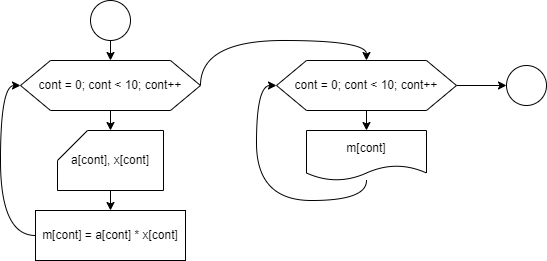

The diagram above was exported from draw.io. Its source (the exported page's mxGraphModel, read from the mxfile embedded in the PNG):
<mxGraphModel dx="913" dy="583" grid="1" gridSize="10" guides="1" tooltips="1" connect="1" arrows="1" fold="1" page="1" pageScale="1" pageWidth="827" pageHeight="1169" math="0" shadow="0">
  <root>
    <mxCell id="0" />
    <mxCell id="1" parent="0" />
    <mxCell id="RPA39nmZ9XfZSb4JxSTU-10" style="edgeStyle=orthogonalEdgeStyle;rounded=0;orthogonalLoop=1;jettySize=auto;html=1;exitX=0.5;exitY=1;exitDx=0;exitDy=0;entryX=0.5;entryY=0;entryDx=0;entryDy=0;" edge="1" parent="1" source="RPA39nmZ9XfZSb4JxSTU-1" target="RPA39nmZ9XfZSb4JxSTU-2">
      <mxGeometry relative="1" as="geometry" />
    </mxCell>
    <mxCell id="RPA39nmZ9XfZSb4JxSTU-1" value="" style="ellipse;whiteSpace=wrap;html=1;aspect=fixed;" vertex="1" parent="1">
      <mxGeometry x="394" y="10" width="40" height="40" as="geometry" />
    </mxCell>
    <mxCell id="RPA39nmZ9XfZSb4JxSTU-7" style="edgeStyle=orthogonalEdgeStyle;rounded=0;orthogonalLoop=1;jettySize=auto;html=1;exitX=1;exitY=0.5;exitDx=0;exitDy=0;entryX=0.5;entryY=0;entryDx=0;entryDy=0;curved=1;" edge="1" parent="1" source="RPA39nmZ9XfZSb4JxSTU-2" target="RPA39nmZ9XfZSb4JxSTU-6">
      <mxGeometry relative="1" as="geometry">
        <Array as="points">
          <mxPoint x="504" y="50" />
          <mxPoint x="670" y="50" />
        </Array>
      </mxGeometry>
    </mxCell>
    <mxCell id="RPA39nmZ9XfZSb4JxSTU-2" value="cont = 0; cont &amp;lt; 10; cont++" style="shape=hexagon;perimeter=hexagonPerimeter2;whiteSpace=wrap;html=1;fixedSize=1;size=30;" vertex="1" parent="1">
      <mxGeometry x="324" y="70" width="180" height="50" as="geometry" />
    </mxCell>
    <mxCell id="RPA39nmZ9XfZSb4JxSTU-12" style="edgeStyle=orthogonalEdgeStyle;rounded=0;orthogonalLoop=1;jettySize=auto;html=1;exitX=0.5;exitY=1;exitDx=0;exitDy=0;exitPerimeter=0;entryX=0.5;entryY=0;entryDx=0;entryDy=0;" edge="1" parent="1" source="RPA39nmZ9XfZSb4JxSTU-3" target="RPA39nmZ9XfZSb4JxSTU-4">
      <mxGeometry relative="1" as="geometry" />
    </mxCell>
    <mxCell id="RPA39nmZ9XfZSb4JxSTU-3" value="a[cont], x[cont]" style="shape=card;whiteSpace=wrap;html=1;" vertex="1" parent="1">
      <mxGeometry x="361" y="140" width="106" height="60" as="geometry" />
    </mxCell>
    <mxCell id="RPA39nmZ9XfZSb4JxSTU-5" style="edgeStyle=orthogonalEdgeStyle;rounded=0;orthogonalLoop=1;jettySize=auto;html=1;exitX=0;exitY=0.5;exitDx=0;exitDy=0;entryX=0;entryY=0.5;entryDx=0;entryDy=0;curved=1;" edge="1" parent="1" source="RPA39nmZ9XfZSb4JxSTU-4" target="RPA39nmZ9XfZSb4JxSTU-2">
      <mxGeometry relative="1" as="geometry" />
    </mxCell>
    <mxCell id="RPA39nmZ9XfZSb4JxSTU-4" value="m[cont] = a[cont] * x[cont]" style="rounded=0;whiteSpace=wrap;html=1;" vertex="1" parent="1">
      <mxGeometry x="339" y="220" width="150" height="50" as="geometry" />
    </mxCell>
    <mxCell id="RPA39nmZ9XfZSb4JxSTU-9" style="edgeStyle=orthogonalEdgeStyle;rounded=0;orthogonalLoop=1;jettySize=auto;html=1;exitX=0.5;exitY=1;exitDx=0;exitDy=0;entryX=0.5;entryY=0;entryDx=0;entryDy=0;" edge="1" parent="1" source="RPA39nmZ9XfZSb4JxSTU-6" target="RPA39nmZ9XfZSb4JxSTU-8">
      <mxGeometry relative="1" as="geometry" />
    </mxCell>
    <mxCell id="RPA39nmZ9XfZSb4JxSTU-17" style="edgeStyle=orthogonalEdgeStyle;rounded=0;orthogonalLoop=1;jettySize=auto;html=1;exitX=1;exitY=0.5;exitDx=0;exitDy=0;entryX=0;entryY=0.5;entryDx=0;entryDy=0;" edge="1" parent="1" source="RPA39nmZ9XfZSb4JxSTU-6" target="RPA39nmZ9XfZSb4JxSTU-16">
      <mxGeometry relative="1" as="geometry" />
    </mxCell>
    <mxCell id="RPA39nmZ9XfZSb4JxSTU-6" value="cont = 0; cont &amp;lt; 10; cont++" style="shape=hexagon;perimeter=hexagonPerimeter2;whiteSpace=wrap;html=1;fixedSize=1;size=30;" vertex="1" parent="1">
      <mxGeometry x="580" y="70" width="180" height="50" as="geometry" />
    </mxCell>
    <mxCell id="RPA39nmZ9XfZSb4JxSTU-15" style="edgeStyle=orthogonalEdgeStyle;rounded=0;orthogonalLoop=1;jettySize=auto;html=1;entryX=0;entryY=0.5;entryDx=0;entryDy=0;curved=1;" edge="1" parent="1" source="RPA39nmZ9XfZSb4JxSTU-8" target="RPA39nmZ9XfZSb4JxSTU-6">
      <mxGeometry relative="1" as="geometry">
        <Array as="points">
          <mxPoint x="670" y="210" />
          <mxPoint x="560" y="210" />
          <mxPoint x="560" y="95" />
        </Array>
      </mxGeometry>
    </mxCell>
    <mxCell id="RPA39nmZ9XfZSb4JxSTU-8" value="m[cont]" style="shape=document;whiteSpace=wrap;html=1;boundedLbl=1;" vertex="1" parent="1">
      <mxGeometry x="610" y="140" width="120" height="50" as="geometry" />
    </mxCell>
    <mxCell id="RPA39nmZ9XfZSb4JxSTU-11" style="edgeStyle=orthogonalEdgeStyle;rounded=0;orthogonalLoop=1;jettySize=auto;html=1;exitX=0.5;exitY=1;exitDx=0;exitDy=0;entryX=0.5;entryY=0;entryDx=0;entryDy=0;entryPerimeter=0;" edge="1" parent="1" source="RPA39nmZ9XfZSb4JxSTU-2" target="RPA39nmZ9XfZSb4JxSTU-3">
      <mxGeometry relative="1" as="geometry" />
    </mxCell>
    <mxCell id="RPA39nmZ9XfZSb4JxSTU-16" value="" style="ellipse;whiteSpace=wrap;html=1;aspect=fixed;" vertex="1" parent="1">
      <mxGeometry x="810" y="75" width="40" height="40" as="geometry" />
    </mxCell>
  </root>
</mxGraphModel>